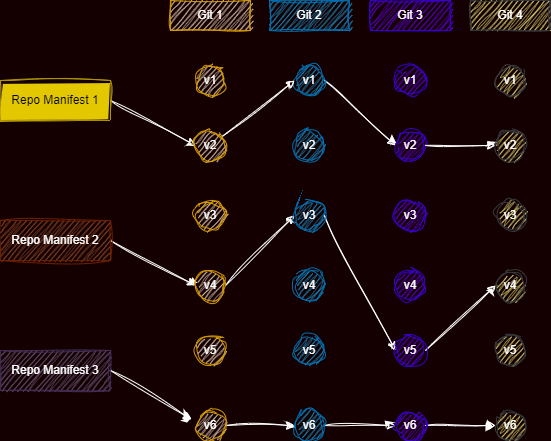

The diagram above was exported from draw.io. Its source (the exported page's mxGraphModel, read from the mxfile embedded in the PNG):
<mxGraphModel dx="794" dy="616" grid="1" gridSize="10" guides="1" tooltips="1" connect="1" arrows="1" fold="1" page="1" pageScale="1" pageWidth="850" pageHeight="1100" background="#140000" math="0" shadow="0">
  <root>
    <mxCell id="0" />
    <mxCell id="1" parent="0" />
    <mxCell id="2" value="Git 1" style="rounded=0;whiteSpace=wrap;html=1;fillColor=#ffe6cc;strokeColor=#d79b00;sketch=1;curveFitting=1;jiggle=2;fontColor=#FFFFFF;" parent="1" vertex="1">
      <mxGeometry x="280" y="70" width="80" height="30" as="geometry" />
    </mxCell>
    <mxCell id="3" value="Git 2" style="rounded=0;whiteSpace=wrap;html=1;fillColor=#1ba1e2;fontColor=#FFFFFF;strokeColor=#006EAF;sketch=1;curveFitting=1;jiggle=2;" parent="1" vertex="1">
      <mxGeometry x="379" y="70" width="80" height="30" as="geometry" />
    </mxCell>
    <mxCell id="4" value="Git 3" style="rounded=0;whiteSpace=wrap;html=1;fillColor=#6a00ff;fontColor=#FFFFFF;strokeColor=#3700CC;sketch=1;curveFitting=1;jiggle=2;" parent="1" vertex="1">
      <mxGeometry x="480" y="70" width="80" height="30" as="geometry" />
    </mxCell>
    <mxCell id="5" value="Git 4" style="rounded=0;whiteSpace=wrap;html=1;fillColor=#ffff88;strokeColor=#36393d;sketch=1;curveFitting=1;jiggle=2;fontColor=#FFFFFF;" parent="1" vertex="1">
      <mxGeometry x="580" y="70" width="80" height="30" as="geometry" />
    </mxCell>
    <mxCell id="6" style="rounded=0;orthogonalLoop=1;jettySize=auto;html=1;exitX=1;exitY=0.5;exitDx=0;exitDy=0;entryX=0;entryY=0.5;entryDx=0;entryDy=0;sketch=1;curveFitting=1;jiggle=2;strokeColor=#FFFFFF;" parent="1" source="7" target="19" edge="1">
      <mxGeometry relative="1" as="geometry" />
    </mxCell>
    <mxCell id="7" value="Repo Manifest 1" style="rounded=0;whiteSpace=wrap;html=1;fillStyle=solid;fillColor=#e3c800;strokeColor=#B09500;fontColor=#000000;sketch=1;curveFitting=1;jiggle=2;" parent="1" vertex="1">
      <mxGeometry x="110" y="150" width="110" height="40" as="geometry" />
    </mxCell>
    <mxCell id="8" style="rounded=0;orthogonalLoop=1;jettySize=auto;html=1;exitX=1;exitY=0.5;exitDx=0;exitDy=0;entryX=0;entryY=0.5;entryDx=0;entryDy=0;sketch=1;curveFitting=1;jiggle=2;strokeColor=#FFFFFF;" parent="1" source="9" target="21" edge="1">
      <mxGeometry relative="1" as="geometry" />
    </mxCell>
    <mxCell id="9" value="Repo Manifest 2" style="rounded=0;whiteSpace=wrap;html=1;fillColor=#a0522d;fontColor=#ffffff;strokeColor=#6D1F00;sketch=1;curveFitting=1;jiggle=2;" parent="1" vertex="1">
      <mxGeometry x="110" y="290" width="110" height="40" as="geometry" />
    </mxCell>
    <mxCell id="10" style="rounded=0;orthogonalLoop=1;jettySize=auto;html=1;exitX=1;exitY=0.5;exitDx=0;exitDy=0;entryX=-0.133;entryY=0.3;entryDx=0;entryDy=0;entryPerimeter=0;sketch=1;curveFitting=1;jiggle=2;strokeColor=#FFFFFF;" parent="1" source="11" target="24" edge="1">
      <mxGeometry relative="1" as="geometry" />
    </mxCell>
    <mxCell id="11" value="Repo Manifest 3&lt;br&gt;" style="rounded=0;whiteSpace=wrap;html=1;fillColor=#76608a;fontColor=#ffffff;strokeColor=#432D57;sketch=1;curveFitting=1;jiggle=2;" parent="1" vertex="1">
      <mxGeometry x="110" y="420" width="110" height="40" as="geometry" />
    </mxCell>
    <mxCell id="12" value="v1" style="ellipse;whiteSpace=wrap;html=1;aspect=fixed;fillColor=#ffe6cc;strokeColor=#d79b00;rounded=0;sketch=1;curveFitting=1;jiggle=2;fontColor=#FFFFFF;" parent="1" vertex="1">
      <mxGeometry x="305" y="135" width="30" height="30" as="geometry" />
    </mxCell>
    <mxCell id="13" style="rounded=0;orthogonalLoop=1;jettySize=auto;html=1;exitX=1;exitY=0.5;exitDx=0;exitDy=0;entryX=0;entryY=0.5;entryDx=0;entryDy=0;sketch=1;curveFitting=1;jiggle=2;strokeColor=#FFFFFF;fontColor=#FFFFFF;" parent="1" source="14" target="32" edge="1">
      <mxGeometry relative="1" as="geometry" />
    </mxCell>
    <mxCell id="14" value="v1" style="ellipse;whiteSpace=wrap;html=1;aspect=fixed;fillColor=#1ba1e2;fontColor=#FFFFFF;strokeColor=#006EAF;rounded=0;sketch=1;curveFitting=1;jiggle=2;" parent="1" vertex="1">
      <mxGeometry x="404" y="135" width="30" height="30" as="geometry" />
    </mxCell>
    <mxCell id="15" value="v1" style="ellipse;whiteSpace=wrap;html=1;aspect=fixed;fillColor=#6a00ff;fontColor=#FFFFFF;strokeColor=#3700CC;rounded=0;sketch=1;curveFitting=1;jiggle=2;" parent="1" vertex="1">
      <mxGeometry x="505" y="135" width="30" height="30" as="geometry" />
    </mxCell>
    <mxCell id="16" value="v1" style="ellipse;whiteSpace=wrap;html=1;aspect=fixed;fillColor=#ffff88;strokeColor=#36393d;rounded=0;sketch=1;curveFitting=1;jiggle=2;fontColor=#FFFFFF;" parent="1" vertex="1">
      <mxGeometry x="605" y="135" width="30" height="30" as="geometry" />
    </mxCell>
    <mxCell id="17" style="rounded=0;orthogonalLoop=1;jettySize=auto;html=1;entryX=0;entryY=0.5;entryDx=0;entryDy=0;sketch=1;curveFitting=1;jiggle=2;strokeColor=#FFFFFF;fontColor=#FFFFFF;" parent="1" source="19" target="14" edge="1">
      <mxGeometry relative="1" as="geometry" />
    </mxCell>
    <mxCell id="18" style="rounded=0;orthogonalLoop=1;jettySize=auto;html=1;exitX=1;exitY=0.5;exitDx=0;exitDy=0;entryX=0;entryY=0.5;entryDx=0;entryDy=0;sketch=1;curveFitting=1;jiggle=2;strokeColor=#FFFFFF;fontColor=#FFFFFF;" parent="1" source="21" target="27" edge="1">
      <mxGeometry relative="1" as="geometry" />
    </mxCell>
    <mxCell id="19" value="v2" style="ellipse;whiteSpace=wrap;html=1;aspect=fixed;fillColor=#ffe6cc;strokeColor=#d79b00;rounded=0;sketch=1;curveFitting=1;jiggle=2;fontColor=#FFFFFF;" parent="1" vertex="1">
      <mxGeometry x="305" y="200" width="30" height="30" as="geometry" />
    </mxCell>
    <mxCell id="20" value="v3" style="ellipse;whiteSpace=wrap;html=1;aspect=fixed;fillColor=#ffe6cc;strokeColor=#d79b00;rounded=0;sketch=1;curveFitting=1;jiggle=2;fontColor=#FFFFFF;" parent="1" vertex="1">
      <mxGeometry x="305" y="270" width="30" height="30" as="geometry" />
    </mxCell>
    <mxCell id="21" value="v4" style="ellipse;whiteSpace=wrap;html=1;aspect=fixed;fillColor=#ffe6cc;strokeColor=#d79b00;rounded=0;sketch=1;curveFitting=1;jiggle=2;fontColor=#FFFFFF;" parent="1" vertex="1">
      <mxGeometry x="305" y="340" width="30" height="30" as="geometry" />
    </mxCell>
    <mxCell id="22" value="v5" style="ellipse;whiteSpace=wrap;html=1;aspect=fixed;fillColor=#ffe6cc;strokeColor=#d79b00;rounded=0;sketch=1;curveFitting=1;jiggle=2;fontColor=#FFFFFF;" parent="1" vertex="1">
      <mxGeometry x="305" y="405" width="30" height="30" as="geometry" />
    </mxCell>
    <mxCell id="23" style="edgeStyle=orthogonalEdgeStyle;rounded=0;orthogonalLoop=1;jettySize=auto;html=1;exitX=1;exitY=0.5;exitDx=0;exitDy=0;entryX=0;entryY=0.5;entryDx=0;entryDy=0;sketch=1;curveFitting=1;jiggle=2;strokeColor=#FFFFFF;fontColor=#FFFFFF;" parent="1" source="24" target="31" edge="1">
      <mxGeometry relative="1" as="geometry" />
    </mxCell>
    <mxCell id="24" value="v6" style="ellipse;whiteSpace=wrap;html=1;aspect=fixed;fillColor=#ffe6cc;strokeColor=#d79b00;rounded=0;sketch=1;curveFitting=1;jiggle=2;fontColor=#FFFFFF;" parent="1" vertex="1">
      <mxGeometry x="305" y="480" width="30" height="30" as="geometry" />
    </mxCell>
    <mxCell id="25" value="v2" style="ellipse;whiteSpace=wrap;html=1;aspect=fixed;fillColor=#1ba1e2;fontColor=#FFFFFF;strokeColor=#006EAF;rounded=0;sketch=1;curveFitting=1;jiggle=2;" parent="1" vertex="1">
      <mxGeometry x="404" y="200" width="30" height="30" as="geometry" />
    </mxCell>
    <mxCell id="26" style="rounded=0;orthogonalLoop=1;jettySize=auto;html=1;exitX=1;exitY=0.5;exitDx=0;exitDy=0;entryX=0;entryY=0.5;entryDx=0;entryDy=0;sketch=1;curveFitting=1;jiggle=2;strokeColor=#FFFFFF;fontColor=#FFFFFF;" parent="1" source="27" target="37" edge="1">
      <mxGeometry relative="1" as="geometry" />
    </mxCell>
    <mxCell id="27" value="v3" style="ellipse;whiteSpace=wrap;html=1;aspect=fixed;fillColor=#1ba1e2;fontColor=#FFFFFF;strokeColor=#006EAF;rounded=0;sketch=1;curveFitting=1;jiggle=2;" parent="1" vertex="1">
      <mxGeometry x="404" y="270" width="30" height="30" as="geometry" />
    </mxCell>
    <mxCell id="28" value="v4" style="ellipse;whiteSpace=wrap;html=1;aspect=fixed;fillColor=#1ba1e2;fontColor=#FFFFFF;strokeColor=#006EAF;rounded=0;sketch=1;curveFitting=1;jiggle=2;" parent="1" vertex="1">
      <mxGeometry x="404" y="340" width="30" height="30" as="geometry" />
    </mxCell>
    <mxCell id="29" value="v5" style="ellipse;whiteSpace=wrap;html=1;aspect=fixed;fillColor=#1ba1e2;fontColor=#FFFFFF;strokeColor=#006EAF;rounded=0;sketch=1;curveFitting=1;jiggle=2;" parent="1" vertex="1">
      <mxGeometry x="404" y="405" width="30" height="30" as="geometry" />
    </mxCell>
    <mxCell id="30" style="edgeStyle=orthogonalEdgeStyle;rounded=0;orthogonalLoop=1;jettySize=auto;html=1;exitX=1;exitY=0.5;exitDx=0;exitDy=0;entryX=0;entryY=0.5;entryDx=0;entryDy=0;sketch=1;curveFitting=1;jiggle=2;strokeColor=#FFFFFF;fontColor=#FFFFFF;" parent="1" source="31" target="39" edge="1">
      <mxGeometry relative="1" as="geometry" />
    </mxCell>
    <mxCell id="31" value="v6" style="ellipse;whiteSpace=wrap;html=1;aspect=fixed;fillColor=#1ba1e2;fontColor=#FFFFFF;strokeColor=#006EAF;rounded=0;sketch=1;curveFitting=1;jiggle=2;" parent="1" vertex="1">
      <mxGeometry x="404" y="480" width="30" height="30" as="geometry" />
    </mxCell>
    <mxCell id="32" value="v2" style="ellipse;whiteSpace=wrap;html=1;aspect=fixed;fillColor=#6a00ff;fontColor=#FFFFFF;strokeColor=#3700CC;rounded=0;sketch=1;curveFitting=1;jiggle=2;" parent="1" vertex="1">
      <mxGeometry x="505" y="200" width="30" height="30" as="geometry" />
    </mxCell>
    <mxCell id="33" style="rounded=0;orthogonalLoop=1;jettySize=auto;html=1;exitX=1;exitY=0.5;exitDx=0;exitDy=0;entryX=0;entryY=0.5;entryDx=0;entryDy=0;sketch=1;curveFitting=1;jiggle=2;strokeColor=#FFFFFF;fontColor=#FFFFFF;" parent="1" source="32" target="40" edge="1">
      <mxGeometry relative="1" as="geometry" />
    </mxCell>
    <mxCell id="34" style="rounded=0;orthogonalLoop=1;jettySize=auto;html=1;exitX=1;exitY=0.5;exitDx=0;exitDy=0;entryX=0;entryY=0.5;entryDx=0;entryDy=0;sketch=1;curveFitting=1;jiggle=2;strokeColor=#FFFFFF;fontColor=#FFFFFF;" parent="1" source="37" target="42" edge="1">
      <mxGeometry relative="1" as="geometry" />
    </mxCell>
    <mxCell id="35" value="v3" style="ellipse;whiteSpace=wrap;html=1;aspect=fixed;fillColor=#6a00ff;fontColor=#FFFFFF;strokeColor=#3700CC;rounded=0;sketch=1;curveFitting=1;jiggle=2;" parent="1" vertex="1">
      <mxGeometry x="505" y="270" width="30" height="30" as="geometry" />
    </mxCell>
    <mxCell id="36" value="v4" style="ellipse;whiteSpace=wrap;html=1;aspect=fixed;fillColor=#6a00ff;fontColor=#FFFFFF;strokeColor=#3700CC;rounded=0;sketch=1;curveFitting=1;jiggle=2;" parent="1" vertex="1">
      <mxGeometry x="505" y="340" width="30" height="30" as="geometry" />
    </mxCell>
    <mxCell id="37" value="v5" style="ellipse;whiteSpace=wrap;html=1;aspect=fixed;fillColor=#6a00ff;fontColor=#FFFFFF;strokeColor=#3700CC;rounded=0;sketch=1;curveFitting=1;jiggle=2;" parent="1" vertex="1">
      <mxGeometry x="505" y="405" width="30" height="30" as="geometry" />
    </mxCell>
    <mxCell id="38" style="edgeStyle=orthogonalEdgeStyle;rounded=0;orthogonalLoop=1;jettySize=auto;html=1;exitX=1;exitY=0.5;exitDx=0;exitDy=0;entryX=0;entryY=0.5;entryDx=0;entryDy=0;sketch=1;curveFitting=1;jiggle=2;strokeColor=#FFFFFF;fontColor=#FFFFFF;" parent="1" source="39" target="44" edge="1">
      <mxGeometry relative="1" as="geometry" />
    </mxCell>
    <mxCell id="39" value="v6" style="ellipse;whiteSpace=wrap;html=1;aspect=fixed;fillColor=#6a00ff;fontColor=#FFFFFF;strokeColor=#3700CC;rounded=0;sketch=1;curveFitting=1;jiggle=2;" parent="1" vertex="1">
      <mxGeometry x="505" y="480" width="30" height="30" as="geometry" />
    </mxCell>
    <mxCell id="40" value="v2" style="ellipse;aspect=fixed;fillColor=#ffff88;strokeColor=#36393d;rounded=0;sketch=1;curveFitting=1;jiggle=2;fontColor=#FFFFFF;labelBackgroundColor=none;whiteSpace=wrap;html=1;" parent="1" vertex="1">
      <mxGeometry x="605" y="200" width="30" height="30" as="geometry" />
    </mxCell>
    <mxCell id="41" value="v3" style="ellipse;whiteSpace=wrap;html=1;aspect=fixed;fillColor=#ffff88;strokeColor=#36393d;rounded=0;sketch=1;curveFitting=1;jiggle=2;fontColor=#FFFFFF;" parent="1" vertex="1">
      <mxGeometry x="605" y="270" width="30" height="30" as="geometry" />
    </mxCell>
    <mxCell id="42" value="v4" style="ellipse;whiteSpace=wrap;html=1;aspect=fixed;fillColor=#ffff88;strokeColor=#36393d;rounded=0;sketch=1;curveFitting=1;jiggle=2;fontColor=#FFFFFF;" parent="1" vertex="1">
      <mxGeometry x="605" y="340" width="30" height="30" as="geometry" />
    </mxCell>
    <mxCell id="43" value="v5" style="ellipse;whiteSpace=wrap;html=1;aspect=fixed;fillColor=#ffff88;strokeColor=#36393d;rounded=0;sketch=1;curveFitting=1;jiggle=2;fontColor=#FFFFFF;" parent="1" vertex="1">
      <mxGeometry x="605" y="405" width="30" height="30" as="geometry" />
    </mxCell>
    <mxCell id="44" value="v6" style="ellipse;whiteSpace=wrap;html=1;aspect=fixed;fillColor=#ffff88;strokeColor=#36393d;rounded=0;sketch=1;curveFitting=1;jiggle=2;fontColor=#FFFFFF;" parent="1" vertex="1">
      <mxGeometry x="605" y="480" width="30" height="30" as="geometry" />
    </mxCell>
  </root>
</mxGraphModel>